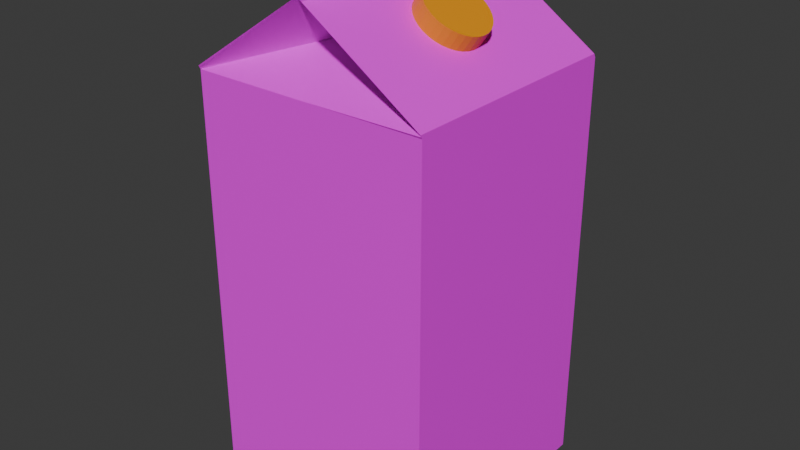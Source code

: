 # Source: OrangeJuice.blend  (saved by Blender 4.0.36; exported with 4.5.12 LTS)
import bpy
from mathutils import Matrix  # noqa: F401  (used for matrix-valued properties, if any)

bpy.ops.wm.read_factory_settings(use_empty=True)
scene = bpy.context.scene
scene.name = 'Scene'

# ---- collections
col_collection = bpy.data.collections.new('Collection'); scene.collection.children.link(col_collection)

# ---- images (referenced by path relative to the original .blend; pixels are not part of the script)
import os
ASSET_DIR = os.environ.get("B2B_ASSET_DIR", "")  # directory of the original .blend (textures are referenced by path, not embedded)
HERE = os.path.dirname(os.path.abspath(__file__))  # packed textures are extracted next to this script under _unpacked/

def load_image(name, relpath, width, height, colorspace="sRGB"):
    """Load a texture the original file referenced (path relative to the .blend, or extracted next to this script)."""
    p = next((c for c in (os.path.join(HERE, relpath), os.path.join(ASSET_DIR, relpath)) if relpath and os.path.exists(c)), "")
    if p:
        img = bpy.data.images.load(p, check_existing=True)
        img.name = name
    else:  # same state as the original file: an image datablock whose file is absent (Cycles renders it pink)
        img = bpy.data.images.new(name, width, height)
        img.source = "FILE"
        img.filepath = "//" + (relpath or name)
    img.colorspace_settings.name = colorspace
    return img
img_orange_juice_label_jpg = load_image('Orange Juice Label.jpg', 'Orange Juice Label.jpg', 1024, 1024, 'sRGB')

# ---- materials (node trees are filled in below, after node groups)
mat_material_001 = bpy.data.materials.new('Material.001')
mat_material_001.use_transparent_shadow = False
mat_material_002 = bpy.data.materials.new('Material.002')
mat_material_002.use_transparent_shadow = False

# ---- material node trees
mat_material_001.use_nodes = True; mat_material_001.node_tree.nodes.clear()
_N = mat_material_001.node_tree.nodes; _L = mat_material_001.node_tree.links
n0 = _N.new('ShaderNodeBsdfPrincipled'); n0.name = 'Principled BSDF'; n0.location = (10, 300)
n0.inputs[3].default_value = 1.45
n1 = _N.new('ShaderNodeOutputMaterial'); n1.name = 'Material Output'; n1.location = (300, 300)
n2 = _N.new('ShaderNodeTexImage'); n2.name = 'Image Texture'; n2.location = (-280, 275)
n2.image = img_orange_juice_label_jpg
_L.new(n0.outputs[0], n1.inputs[0])
_L.new(n2.outputs[0], n0.inputs[0])
n1.is_active_output = True
mat_material_002.use_nodes = True; mat_material_002.node_tree.nodes.clear()
_N = mat_material_002.node_tree.nodes; _L = mat_material_002.node_tree.links
n0 = _N.new('ShaderNodeBsdfPrincipled'); n0.name = 'Principled BSDF'; n0.location = (10, 300)
n0.inputs[0].default_value = (0.8035, 0.298, 0.0, 1.0)
n0.inputs[3].default_value = 1.45
n1 = _N.new('ShaderNodeOutputMaterial'); n1.name = 'Material Output'; n1.location = (300, 300)
_L.new(n0.outputs[0], n1.inputs[0])
n1.is_active_output = True

# ---- world
world_world = bpy.data.worlds.new('World'); scene.world = world_world
world_world.use_nodes = True; world_world.node_tree.nodes.clear()
_N = world_world.node_tree.nodes; _L = world_world.node_tree.links
n0 = _N.new('ShaderNodeOutputWorld'); n0.name = 'World Output'; n0.location = (300, 300)
n1 = _N.new('ShaderNodeBackground'); n1.name = 'Background'; n1.location = (10, 300)
n1.inputs[0].default_value = (0.05088, 0.05088, 0.05088, 1.0)
_L.new(n1.outputs[0], n0.inputs[0])
n0.is_active_output = True
world_world.color = (0.05088, 0.05088, 0.05088)
world_world.use_sun_shadow = False
world_world.sun_shadow_jitter_overblur = 0.0

# ---- meshes
me_cube_001 = bpy.data.meshes.new('Cube.001')
me_cube_001.from_pydata([(-0.1038, -0.2049, 0.1035), (-0.1038, 0.1586, 0.1035), (-0.1038, -0.2049, -0.104), (-0.1038, 0.1586, -0.104), (0.1038, -0.2049, 0.1035), (0.1038, 0.1586, 0.1035), (0.1038, -0.2049, -0.104), (0.1038, 0.1586, -0.104), (-1.854e-06, -0.2049, -0.104), (-1.854e-06, 0.1586, -0.104), (-1.854e-06, -0.2049, 0.1035), (-1.854e-06, 0.1586, 0.1035), (-0.1038, 0.1618, 0.1052), (-0.1038, 0.1618, -0.1023), (2.543e-06, 0.2313, -0.1023), (0.1038, 0.1618, -0.1023), (0.1038, 0.1618, 0.1052), (2.543e-06, 0.2313, 0.1052), (2.543e-06, 0.253, -0.1023), (2.543e-06, 0.253, 0.1052), (0.1038, 0.1602, -0.1032), (0.1038, 0.1602, 0.1044), (3.538e-07, 0.1951, 0.06805), (-0.1038, 0.1602, -0.1032), (3.538e-07, 0.1951, -0.06554), (-0.1038, 0.1602, 0.1044), (0.004303, 0.2284, -0.1023), (0.004303, 0.2284, 0.1052), (0.004303, 0.253, -0.1023), (0.004303, 0.253, 0.1052)], [], [(0, 1, 3, 2), (8, 9, 7, 6), (6, 7, 5, 4), (10, 11, 1, 0), (8, 6, 4, 10), (22, 21, 16, 17), (21, 20, 15, 16), (2, 8, 10, 0), (4, 5, 11, 10), (2, 3, 9, 8), (14, 13, 12, 17), (15, 14, 17, 16), (24, 23, 13, 14), (23, 25, 12, 13), (25, 22, 17, 12), (20, 24, 14, 15), (18, 28, 26, 14), (7, 9, 24, 20), (1, 11, 22, 25), (3, 1, 25, 23), (9, 3, 23, 24), (5, 7, 20, 21), (11, 5, 21, 22), (27, 26, 28, 29), (19, 29, 28, 18), (14, 26, 27, 17), (17, 27, 29, 19), (14, 17, 19, 18)])
_uv = me_cube_001.uv_layers.new(name='UVMap')
_uv.uv.foreach_set('vector', [0.375, 0.0, 0.625, 0.0, 0.625, 0.25, 0.375, 0.25, 0.375, 0.375, 0.625, 0.375, 0.625, 0.5, 0.375, 0.5, 0.9214, -0.03776, 0.9214, 1.032, 0.07857, 1.032, 0.07862, -0.0378, 0.375, 0.875, 0.625, 0.875, 0.625, 1.0, 0.375, 1.0, 0.25, 0.5, 0.375, 0.5, 0.375, 0.75, 0.25, 0.75, 0.625, 0.875, 0.625, 0.75, 0.625, 0.75, 0.625, 0.875, 0.625, 0.75, 0.625, 0.5, 0.625, 0.5, 0.625, 0.75, 0.125, 0.5, 0.25, 0.5, 0.25, 0.75, 0.125, 0.75, 0.375, 0.75, 0.625, 0.75, 0.625, 0.875, 0.375, 0.875, 0.375, 0.25, 0.625, 0.25, 0.625, 0.375, 0.375, 0.375, 0.75, 0.5, 0.875, 0.5, 0.875, 0.75, 0.75, 0.75, 0.625, 0.5, 0.75, 0.5, 0.75, 0.75, 0.625, 0.75, 0.625, 0.375, 0.625, 0.25, 0.625, 0.25, 0.625, 0.375, 0.625, 0.25, 0.625, 1.861e-09, 0.625, 0.0, 0.625, 0.25, 0.625, 1.0, 0.625, 0.875, 0.625, 0.875, 0.625, 1.0, 0.625, 0.5, 0.625, 0.375, 0.625, 0.375, 0.625, 0.5, 0.0, 0.0, 0.0, 0.0, 0.0, 0.0, 0.0, 0.0, 0.625, 0.5, 0.625, 0.375, 0.625, 0.375, 0.625, 0.5, 0.625, 1.0, 0.625, 0.875, 0.625, 0.875, 0.625, 1.0, 0.625, 0.25, 0.625, 0.0, 0.625, 1.861e-09, 0.625, 0.25, 0.625, 0.375, 0.625, 0.25, 0.625, 0.25, 0.625, 0.375, 0.625, 0.75, 0.625, 0.5, 0.625, 0.5, 0.625, 0.75, 0.625, 0.875, 0.625, 0.75, 0.625, 0.75, 0.625, 0.875, 0.75, 0.75, 0.75, 0.5, 0.75, 0.5, 0.75, 0.75, 0.0, 0.0, 0.0, 0.0, 0.0, 0.0, 0.0, 0.0, 0.75, 0.5, 0.75, 0.5, 0.75, 0.75, 0.75, 0.75, 0.0, 0.0, 0.0, 0.0, 0.0, 0.0, 0.0, 0.0, 0.0, 0.0, 0.0, 0.0, 0.0, 0.0, 0.0, 0.0])
me_cube_001.materials.append(mat_material_001)
me_cube_001.update()
me_cylinder = bpy.data.meshes.new('Cylinder')
me_cylinder.from_pydata([(0.04421, 0.02344, 0.4121), (0.05516, 0.02344, 0.4281), (0.04874, 0.0229, 0.409), (0.05969, 0.0229, 0.425), (0.05309, 0.0213, 0.406), (0.06404, 0.0213, 0.422), (0.0571, 0.0187, 0.4033), (0.06805, 0.0187, 0.4193), (0.06061, 0.0152, 0.4009), (0.07156, 0.0152, 0.4169), (0.0635, 0.01094, 0.3989), (0.07445, 0.01094, 0.4149), (0.06564, 0.006085, 0.3974), (0.07659, 0.006085, 0.4134), (0.06696, 0.0008117, 0.3965), (0.07791, 0.0008117, 0.4125), (0.06741, -0.004672, 0.3962), (0.07836, -0.004672, 0.4122), (0.06696, -0.01016, 0.3965), (0.07791, -0.01016, 0.4125), (0.06564, -0.01543, 0.3974), (0.07659, -0.01543, 0.4134), (0.0635, -0.02029, 0.3989), (0.07445, -0.02029, 0.4149), (0.06061, -0.02455, 0.4009), (0.07156, -0.02455, 0.4169), (0.0571, -0.02805, 0.4033), (0.06805, -0.02805, 0.4193), (0.05309, -0.03064, 0.406), (0.06404, -0.03064, 0.422), (0.04874, -0.03224, 0.409), (0.05969, -0.03224, 0.425), (0.04421, -0.03278, 0.4121), (0.05516, -0.03278, 0.4281), (0.03969, -0.03224, 0.4152), (0.05064, -0.03224, 0.4312), (0.03534, -0.03064, 0.4182), (0.04629, -0.03064, 0.4342), (0.03133, -0.02805, 0.4209), (0.04228, -0.02805, 0.4369), (0.02781, -0.02455, 0.4233), (0.03876, -0.02455, 0.4393), (0.02493, -0.02029, 0.4253), (0.03588, -0.02029, 0.4413), (0.02278, -0.01543, 0.4268), (0.03373, -0.01543, 0.4428), (0.02146, -0.01016, 0.4277), (0.03241, -0.01016, 0.4437), (0.02102, -0.004672, 0.428), (0.03197, -0.004672, 0.444), (0.02146, 0.0008117, 0.4277), (0.03241, 0.0008117, 0.4437), (0.02278, 0.006085, 0.4268), (0.03373, 0.006085, 0.4428), (0.02493, 0.01094, 0.4253), (0.03588, 0.01094, 0.4413), (0.02781, 0.0152, 0.4233), (0.03876, 0.0152, 0.4393), (0.03133, 0.0187, 0.4209), (0.04228, 0.0187, 0.4369), (0.03534, 0.0213, 0.4182), (0.04629, 0.0213, 0.4342), (0.03969, 0.0229, 0.4152), (0.05064, 0.0229, 0.4312)], [], [(0, 1, 3, 2), (2, 3, 5, 4), (4, 5, 7, 6), (6, 7, 9, 8), (8, 9, 11, 10), (10, 11, 13, 12), (12, 13, 15, 14), (14, 15, 17, 16), (16, 17, 19, 18), (18, 19, 21, 20), (20, 21, 23, 22), (22, 23, 25, 24), (24, 25, 27, 26), (26, 27, 29, 28), (28, 29, 31, 30), (30, 31, 33, 32), (32, 33, 35, 34), (34, 35, 37, 36), (36, 37, 39, 38), (38, 39, 41, 40), (40, 41, 43, 42), (42, 43, 45, 44), (44, 45, 47, 46), (46, 47, 49, 48), (48, 49, 51, 50), (50, 51, 53, 52), (52, 53, 55, 54), (54, 55, 57, 56), (56, 57, 59, 58), (58, 59, 61, 60), (3, 1, 63, 61, 59, 57, 55, 53, 51, 49, 47, 45, 43, 41, 39, 37, 35, 33, 31, 29, 27, 25, 23, 21, 19, 17, 15, 13, 11, 9, 7, 5), (60, 61, 63, 62), (62, 63, 1, 0), (0, 2, 4, 6, 8, 10, 12, 14, 16, 18, 20, 22, 24, 26, 28, 30, 32, 34, 36, 38, 40, 42, 44, 46, 48, 50, 52, 54, 56, 58, 60, 62)])
_uv = me_cylinder.uv_layers.new(name='UVMap')
_uv.uv.foreach_set('vector', [1.0, 0.5, 1.0, 1.0, 0.9688, 1.0, 0.9688, 0.5, 0.9688, 0.5, 0.9688, 1.0, 0.9375, 1.0, 0.9375, 0.5, 0.9375, 0.5, 0.9375, 1.0, 0.9062, 1.0, 0.9062, 0.5, 0.9062, 0.5, 0.9062, 1.0, 0.875, 1.0, 0.875, 0.5, 0.875, 0.5, 0.875, 1.0, 0.8438, 1.0, 0.8438, 0.5, 0.8438, 0.5, 0.8438, 1.0, 0.8125, 1.0, 0.8125, 0.5, 0.8125, 0.5, 0.8125, 1.0, 0.7812, 1.0, 0.7812, 0.5, 0.7812, 0.5, 0.7812, 1.0, 0.75, 1.0, 0.75, 0.5, 0.75, 0.5, 0.75, 1.0, 0.7188, 1.0, 0.7188, 0.5, 0.7188, 0.5, 0.7188, 1.0, 0.6875, 1.0, 0.6875, 0.5, 0.6875, 0.5, 0.6875, 1.0, 0.6562, 1.0, 0.6562, 0.5, 0.6562, 0.5, 0.6562, 1.0, 0.625, 1.0, 0.625, 0.5, 0.625, 0.5, 0.625, 1.0, 0.5938, 1.0, 0.5938, 0.5, 0.5938, 0.5, 0.5938, 1.0, 0.5625, 1.0, 0.5625, 0.5, 0.5625, 0.5, 0.5625, 1.0, 0.5312, 1.0, 0.5312, 0.5, 0.5312, 0.5, 0.5312, 1.0, 0.5, 1.0, 0.5, 0.5, 0.5, 0.5, 0.5, 1.0, 0.4688, 1.0, 0.4688, 0.5, 0.4688, 0.5, 0.4688, 1.0, 0.4375, 1.0, 0.4375, 0.5, 0.4375, 0.5, 0.4375, 1.0, 0.4062, 1.0, 0.4062, 0.5, 0.4062, 0.5, 0.4062, 1.0, 0.375, 1.0, 0.375, 0.5, 0.375, 0.5, 0.375, 1.0, 0.3438, 1.0, 0.3438, 0.5, 0.3438, 0.5, 0.3438, 1.0, 0.3125, 1.0, 0.3125, 0.5, 0.3125, 0.5, 0.3125, 1.0, 0.2812, 1.0, 0.2812, 0.5, 0.2812, 0.5, 0.2812, 1.0, 0.25, 1.0, 0.25, 0.5, 0.25, 0.5, 0.25, 1.0, 0.2188, 1.0, 0.2188, 0.5, 0.2188, 0.5, 0.2188, 1.0, 0.1875, 1.0, 0.1875, 0.5, 0.1875, 0.5, 0.1875, 1.0, 0.1562, 1.0, 0.1562, 0.5, 0.1562, 0.5, 0.1562, 1.0, 0.125, 1.0, 0.125, 0.5, 0.125, 0.5, 0.125, 1.0, 0.09375, 1.0, 0.09375, 0.5, 0.09375, 0.5, 0.09375, 1.0, 0.0625, 1.0, 0.0625, 0.5, 0.2968, 0.4854, 0.25, 0.49, 0.2032, 0.4854, 0.1582, 0.4717, 0.1167, 0.4496, 0.08029, 0.4197, 0.05045, 0.3833, 0.02827, 0.3418, 0.01461, 0.2968, 0.01, 0.25, 0.01461, 0.2032, 0.02827, 0.1582, 0.05045, 0.1167, 0.08029, 0.08029, 0.1167, 0.05045, 0.1582, 0.02827, 0.2032, 0.01461, 0.25, 0.01, 0.2968, 0.01461, 0.3418, 0.02827, 0.3833, 0.05045, 0.4197, 0.08029, 0.4496, 0.1167, 0.4717, 0.1582, 0.4854, 0.2032, 0.49, 0.25, 0.4854, 0.2968, 0.4717, 0.3418, 0.4496, 0.3833, 0.4197, 0.4197, 0.3833, 0.4496, 0.3418, 0.4717, 0.0625, 0.5, 0.0625, 1.0, 0.03125, 1.0, 0.03125, 0.5, 0.03125, 0.5, 0.03125, 1.0, 0.0, 1.0, 0.0, 0.5, 0.75, 0.49, 0.7968, 0.4854, 0.8418, 0.4717, 0.8833, 0.4496, 0.9197, 0.4197, 0.9496, 0.3833, 0.9717, 0.3418, 0.9854, 0.2968, 0.99, 0.25, 0.9854, 0.2032, 0.9717, 0.1582, 0.9496, 0.1167, 0.9197, 0.08029, 0.8833, 0.05045, 0.8418, 0.02827, 0.7968, 0.01461, 0.75, 0.01, 0.7032, 0.01461, 0.6582, 0.02827, 0.6167, 0.05045, 0.5803, 0.08029, 0.5504, 0.1167, 0.5283, 0.1582, 0.5146, 0.2032, 0.51, 0.25, 0.5146, 0.2968, 0.5283, 0.3418, 0.5504, 0.3833, 0.5803, 0.4197, 0.6167, 0.4496, 0.6582, 0.4717, 0.7032, 0.4854])
me_cylinder.materials.append(mat_material_002)
me_cylinder.update()

# ---- objects
ob_oj_carton = bpy.data.objects.new('OJ Carton', me_cube_001)
ob_cap = bpy.data.objects.new('Cap', me_cylinder)

# ---- transforms, parenting, visibility, modifiers, constraints
ob_oj_carton.location = (1.854e-06, -0.0002458, 0.2156)
ob_oj_carton.rotation_euler = (1.571, 0.0, 0.0)
ob_cap.location = (0.0, 0.0, 0.0)

# ---- collection membership
col_collection.objects.link(ob_oj_carton)
col_collection.objects.link(ob_cap)

# ---- scene / render settings (as saved in the file)
scene.frame_start = 1; scene.frame_end = 250; scene.frame_set(1)
scene.render.engine = 'BLENDER_EEVEE_NEXT'
scene.cycles.sampling_pattern = 'TABULATED_SOBOL'
bpy.context.view_layer.update()

# ---- added for rendering (the .blend has no active camera and no usable light): camera, sun
cam_auto = bpy.data.cameras.new('AutoCamera')
cam_auto.lens = 50.0
cam_auto.sensor_width = 36.0
cam_auto.clip_end = 1000.0
ob_auto_camera = bpy.data.objects.new('AutoCamera', cam_auto)
scene.collection.objects.link(ob_auto_camera)
ob_auto_camera.location = (0.503803, -0.605403, 0.642707)
ob_auto_camera.rotation_euler = (1.09748, -7.21219e-08, 0.694738)
scene.camera = ob_auto_camera
light_auto_sun = bpy.data.lights.new('AutoSun', 'SUN')
light_auto_sun.energy = 3.0
light_auto_sun.angle = 0.0523599
ob_auto_sun = bpy.data.objects.new('AutoSun', light_auto_sun)
scene.collection.objects.link(ob_auto_sun)
ob_auto_sun.rotation_euler = (0.872665, 0.174533, 0.523599)
bpy.context.view_layer.update()
